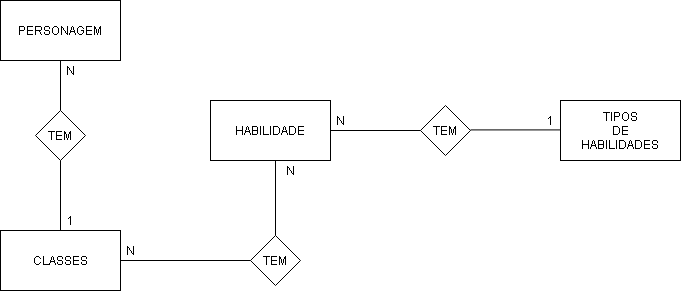

The diagram above was exported from draw.io. Its source (the exported page's mxGraphModel, read from the mxfile embedded in the PNG):
<mxGraphModel dx="1061" dy="584" grid="1" gridSize="10" guides="1" tooltips="1" connect="1" arrows="1" fold="1" page="1" pageScale="1" pageWidth="827" pageHeight="1169" math="0" shadow="0">
  <root>
    <mxCell id="0" />
    <mxCell id="1" parent="0" />
    <mxCell id="hAefYLjvsD0qED-vKkw7-1" value="HABILIDADE" style="rounded=0;whiteSpace=wrap;html=1;" parent="1" vertex="1">
      <mxGeometry x="250" y="180" width="120" height="60" as="geometry" />
    </mxCell>
    <mxCell id="hAefYLjvsD0qED-vKkw7-2" value="" style="rounded=0;whiteSpace=wrap;html=1;" parent="1" vertex="1">
      <mxGeometry x="40" y="310" width="120" height="60" as="geometry" />
    </mxCell>
    <mxCell id="hAefYLjvsD0qED-vKkw7-3" value="" style="rounded=0;whiteSpace=wrap;html=1;" parent="1" vertex="1">
      <mxGeometry x="40" y="80" width="120" height="60" as="geometry" />
    </mxCell>
    <mxCell id="hAefYLjvsD0qED-vKkw7-4" value="TIPOS&lt;br&gt;DE&lt;br&gt;HABILIDADES" style="rounded=0;whiteSpace=wrap;html=1;" parent="1" vertex="1">
      <mxGeometry x="600" y="180" width="120" height="60" as="geometry" />
    </mxCell>
    <mxCell id="hAefYLjvsD0qED-vKkw7-6" value="PERSONAGEM" style="text;html=1;strokeColor=none;fillColor=none;align=center;verticalAlign=middle;whiteSpace=wrap;rounded=0;" parent="1" vertex="1">
      <mxGeometry x="80" y="100" width="40" height="20" as="geometry" />
    </mxCell>
    <mxCell id="hAefYLjvsD0qED-vKkw7-7" value="CLASSES" style="text;html=1;strokeColor=none;fillColor=none;align=center;verticalAlign=middle;whiteSpace=wrap;rounded=0;" parent="1" vertex="1">
      <mxGeometry x="80" y="330" width="40" height="20" as="geometry" />
    </mxCell>
    <mxCell id="hAefYLjvsD0qED-vKkw7-8" value="TEM" style="rhombus;whiteSpace=wrap;html=1;" parent="1" vertex="1">
      <mxGeometry x="290" y="315" width="50" height="50" as="geometry" />
    </mxCell>
    <mxCell id="hAefYLjvsD0qED-vKkw7-9" value="TEM" style="rhombus;whiteSpace=wrap;html=1;" parent="1" vertex="1">
      <mxGeometry x="460" y="185" width="50" height="50" as="geometry" />
    </mxCell>
    <mxCell id="hAefYLjvsD0qED-vKkw7-10" value="TEM" style="rhombus;whiteSpace=wrap;html=1;" parent="1" vertex="1">
      <mxGeometry x="75" y="190" width="50" height="50" as="geometry" />
    </mxCell>
    <mxCell id="hAefYLjvsD0qED-vKkw7-12" value="" style="endArrow=none;html=1;exitX=0.5;exitY=0;exitDx=0;exitDy=0;entryX=0.5;entryY=1;entryDx=0;entryDy=0;" parent="1" source="hAefYLjvsD0qED-vKkw7-10" target="hAefYLjvsD0qED-vKkw7-3" edge="1">
      <mxGeometry width="50" height="50" relative="1" as="geometry">
        <mxPoint x="440" y="320" as="sourcePoint" />
        <mxPoint x="100" y="150" as="targetPoint" />
      </mxGeometry>
    </mxCell>
    <mxCell id="hAefYLjvsD0qED-vKkw7-13" value="" style="endArrow=none;html=1;entryX=0.5;entryY=1;entryDx=0;entryDy=0;exitX=0.5;exitY=0;exitDx=0;exitDy=0;" parent="1" source="hAefYLjvsD0qED-vKkw7-2" target="hAefYLjvsD0qED-vKkw7-10" edge="1">
      <mxGeometry width="50" height="50" relative="1" as="geometry">
        <mxPoint x="440" y="320" as="sourcePoint" />
        <mxPoint x="490" y="270" as="targetPoint" />
      </mxGeometry>
    </mxCell>
    <mxCell id="hAefYLjvsD0qED-vKkw7-14" value="" style="endArrow=none;html=1;exitX=1;exitY=0.5;exitDx=0;exitDy=0;entryX=0;entryY=0.5;entryDx=0;entryDy=0;" parent="1" source="hAefYLjvsD0qED-vKkw7-2" target="hAefYLjvsD0qED-vKkw7-8" edge="1">
      <mxGeometry width="50" height="50" relative="1" as="geometry">
        <mxPoint x="440" y="320" as="sourcePoint" />
        <mxPoint x="280" y="330" as="targetPoint" />
      </mxGeometry>
    </mxCell>
    <mxCell id="hAefYLjvsD0qED-vKkw7-17" value="" style="endArrow=none;html=1;exitX=0.5;exitY=0;exitDx=0;exitDy=0;" parent="1" source="hAefYLjvsD0qED-vKkw7-8" edge="1">
      <mxGeometry width="50" height="50" relative="1" as="geometry">
        <mxPoint x="310" y="315" as="sourcePoint" />
        <mxPoint x="315" y="240" as="targetPoint" />
        <Array as="points" />
      </mxGeometry>
    </mxCell>
    <mxCell id="hAefYLjvsD0qED-vKkw7-18" value="" style="endArrow=none;html=1;entryX=1;entryY=0.5;entryDx=0;entryDy=0;exitX=0;exitY=0.5;exitDx=0;exitDy=0;" parent="1" source="hAefYLjvsD0qED-vKkw7-9" target="hAefYLjvsD0qED-vKkw7-1" edge="1">
      <mxGeometry width="50" height="50" relative="1" as="geometry">
        <mxPoint x="440" y="320" as="sourcePoint" />
        <mxPoint x="490" y="270" as="targetPoint" />
      </mxGeometry>
    </mxCell>
    <mxCell id="hAefYLjvsD0qED-vKkw7-19" value="" style="endArrow=none;html=1;entryX=1;entryY=0.5;entryDx=0;entryDy=0;exitX=0;exitY=0.5;exitDx=0;exitDy=0;" parent="1" edge="1">
      <mxGeometry width="50" height="50" relative="1" as="geometry">
        <mxPoint x="600" y="209.41" as="sourcePoint" />
        <mxPoint x="510" y="209.41" as="targetPoint" />
      </mxGeometry>
    </mxCell>
    <mxCell id="hAefYLjvsD0qED-vKkw7-21" value="N" style="text;html=1;strokeColor=none;fillColor=none;align=center;verticalAlign=middle;whiteSpace=wrap;rounded=0;" parent="1" vertex="1">
      <mxGeometry x="90" y="140" width="40" height="20" as="geometry" />
    </mxCell>
    <mxCell id="hAefYLjvsD0qED-vKkw7-25" value="1" style="text;html=1;strokeColor=none;fillColor=none;align=center;verticalAlign=middle;whiteSpace=wrap;rounded=0;" parent="1" vertex="1">
      <mxGeometry x="90" y="290" width="40" height="20" as="geometry" />
    </mxCell>
    <mxCell id="hAefYLjvsD0qED-vKkw7-26" value="N" style="text;html=1;strokeColor=none;fillColor=none;align=center;verticalAlign=middle;whiteSpace=wrap;rounded=0;" parent="1" vertex="1">
      <mxGeometry x="150" y="320" width="40" height="20" as="geometry" />
    </mxCell>
    <mxCell id="hAefYLjvsD0qED-vKkw7-28" value="N" style="text;html=1;strokeColor=none;fillColor=none;align=center;verticalAlign=middle;whiteSpace=wrap;rounded=0;" parent="1" vertex="1">
      <mxGeometry x="310" y="240" width="40" height="20" as="geometry" />
    </mxCell>
    <mxCell id="hAefYLjvsD0qED-vKkw7-29" value="N" style="text;html=1;strokeColor=none;fillColor=none;align=center;verticalAlign=middle;whiteSpace=wrap;rounded=0;" parent="1" vertex="1">
      <mxGeometry x="360" y="190" width="40" height="20" as="geometry" />
    </mxCell>
    <mxCell id="hAefYLjvsD0qED-vKkw7-30" value="1" style="text;html=1;strokeColor=none;fillColor=none;align=center;verticalAlign=middle;whiteSpace=wrap;rounded=0;" parent="1" vertex="1">
      <mxGeometry x="570" y="190" width="40" height="20" as="geometry" />
    </mxCell>
  </root>
</mxGraphModel>